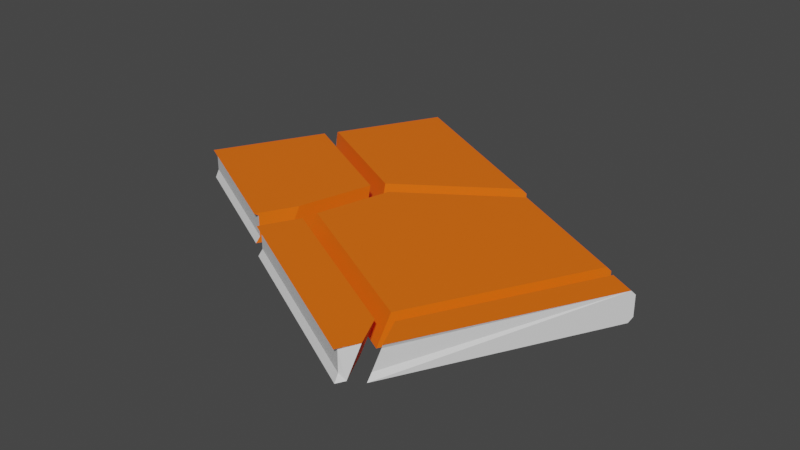 # Source: CahierDavid_Fragment.blend  (saved by Blender 3.6.13; exported with 4.5.12 LTS)
import bpy
from mathutils import Matrix  # noqa: F401  (used for matrix-valued properties, if any)

bpy.ops.wm.read_factory_settings(use_empty=True)
scene = bpy.context.scene
scene.name = 'Scene'

# ---- collections
col_collection = bpy.data.collections.new('Collection'); scene.collection.children.link(col_collection)

# ---- materials (node trees are filled in below, after node groups)
mat_material_046 = bpy.data.materials.new('Material.046')
mat_material_046.use_transparent_shadow = False
mat_material_047 = bpy.data.materials.new('Material.047')
mat_material_047.use_transparent_shadow = False
mat_material_048 = bpy.data.materials.new('Material.048')
mat_material_048.use_transparent_shadow = False

# ---- material node trees
mat_material_046.use_nodes = True; mat_material_046.node_tree.nodes.clear()
_N = mat_material_046.node_tree.nodes; _L = mat_material_046.node_tree.links
n0 = _N.new('ShaderNodeBsdfPrincipled'); n0.name = 'Principled BSDF'; n0.location = (10, 300)
n0.distribution = 'GGX'
n0.subsurface_method = 'RANDOM_WALK_SKIN'
n0.inputs[0].default_value = (1.0, 0.153, 0.002539, 1.0)
n0.inputs[3].default_value = 1.45
n0.inputs[27].default_value = (0.0, 0.0, 0.0, 1.0)
n0.inputs[28].default_value = 1.0
n1 = _N.new('ShaderNodeOutputMaterial'); n1.name = 'Material Output'; n1.location = (300, 300)
_L.new(n0.outputs[0], n1.inputs[0])
n1.is_active_output = True
mat_material_047.use_nodes = True; mat_material_047.node_tree.nodes.clear()
_N = mat_material_047.node_tree.nodes; _L = mat_material_047.node_tree.links
n0 = _N.new('ShaderNodeBsdfPrincipled'); n0.name = 'Principled BSDF'; n0.location = (10, 300)
n0.distribution = 'GGX'
n0.subsurface_method = 'RANDOM_WALK_SKIN'
n0.inputs[3].default_value = 1.45
n0.inputs[27].default_value = (0.0, 0.0, 0.0, 1.0)
n0.inputs[28].default_value = 1.0
n1 = _N.new('ShaderNodeOutputMaterial'); n1.name = 'Material Output'; n1.location = (300, 300)
_L.new(n0.outputs[0], n1.inputs[0])
n1.is_active_output = True
mat_material_048.use_nodes = True; mat_material_048.node_tree.nodes.clear()
_N = mat_material_048.node_tree.nodes; _L = mat_material_048.node_tree.links
n0 = _N.new('ShaderNodeBsdfPrincipled'); n0.name = 'Principled BSDF'; n0.location = (10, 300)
n0.distribution = 'GGX'
n0.subsurface_method = 'RANDOM_WALK_SKIN'
n0.inputs[0].default_value = (0.1038, 0.1149, 0.07714, 1.0)
n0.inputs[3].default_value = 1.45
n0.inputs[27].default_value = (0.0, 0.0, 0.0, 1.0)
n0.inputs[28].default_value = 1.0
n1 = _N.new('ShaderNodeOutputMaterial'); n1.name = 'Material Output'; n1.location = (300, 300)
_L.new(n0.outputs[0], n1.inputs[0])
n1.is_active_output = True

# ---- world
world_world = bpy.data.worlds.new('World'); scene.world = world_world
world_world.use_nodes = True; world_world.node_tree.nodes.clear()
_N = world_world.node_tree.nodes; _L = world_world.node_tree.links
n0 = _N.new('ShaderNodeOutputWorld'); n0.name = 'World Output'; n0.location = (300, 300)
n1 = _N.new('ShaderNodeBackground'); n1.name = 'Background'; n1.location = (10, 300)
n1.inputs[0].default_value = (0.05088, 0.05088, 0.05088, 1.0)
_L.new(n1.outputs[0], n0.inputs[0])
n0.is_active_output = True
world_world.color = (0.05088, 0.05088, 0.05088)
world_world.use_sun_shadow = False
world_world.sun_shadow_jitter_overblur = 0.0

# ---- meshes
me_cahier_cell_008 = bpy.data.meshes.new('Cahier_cell.008')
me_cahier_cell_008.from_pydata([(-0.2845, -0.05116, -0.05053), (-0.2845, -0.05116, 0.04513), (-0.2875, -0.03463, 0.03644), (-0.2875, -0.03463, -0.03011), (0.1516, -0.2872, -0.05053), (0.1516, -0.2872, 0.04513), (0.1578, -0.2757, -0.03011), (0.1972, -0.2028, -0.05053), (0.216, -0.1681, 0.04513), (0.1578, -0.2757, 0.03644), (0.1105, 0.1488, -0.05053), (-0.1053, 0.2798, 0.04513), (-0.1111, 0.2795, 0.02159), (-0.1094, 0.2815, 0.04149), (0.2813, 0.0702, 0.04513), (0.2699, 0.06238, -0.05053), (-0.1128, 0.2774, 0.001785), (-0.1113, 0.2688, -0.05053), (0.1105, 0.1488, -0.05053), (-0.1113, 0.2688, -0.05053), (0.1516, -0.2872, -0.05053), (0.1578, -0.2757, -0.03011), (0.1972, -0.2028, -0.05053), (0.1516, -0.2872, 0.04513), (0.216, -0.1681, 0.04513), (0.1578, -0.2757, 0.03644), (-0.1053, 0.2798, 0.04513), (-0.1094, 0.2815, 0.04149), (0.2813, 0.0702, 0.04513), (0.2699, 0.06238, -0.05053), (-0.1111, 0.2795, 0.02159), (-0.1128, 0.2774, 0.001785)], [], [(5, 25, 21, 4, 22, 24), (26, 28, 29, 18, 30, 27), (19, 31, 30, 18), (1, 2, 9, 23), (0, 3, 2, 1, 11, 13, 12, 16, 17), (9, 2, 3, 6), (3, 0, 20, 6), (28, 24, 22, 29), (11, 1, 23, 8, 14), (0, 17, 10, 15, 7, 20)])
me_cahier_cell_008.polygons.foreach_set('material_index', [0, 0, 0, 1, 1, 1, 1, 0, 0, 0])
_k = set([(4, 21), (4, 22), (5, 24), (5, 25), (6, 9), (6, 20), (7, 15), (7, 20), (8, 14), (8, 23), (9, 23), (10, 15), (10, 17), (11, 13), (11, 14), (12, 13), (12, 16), (16, 17), (18, 19), (18, 29), (19, 31), (21, 25), (22, 29), (24, 28), (26, 27), (26, 28), (27, 30), (30, 31)])
me_cahier_cell_008.attributes.new('sharp_edge', 'BOOLEAN', 'EDGE').data.foreach_set('value', [ (min(e.vertices), max(e.vertices)) in _k for e in me_cahier_cell_008.edges])
_uv = me_cahier_cell_008.uv_layers.new(name='UVMap')
_uv.uv.foreach_set('vector', [0.7447, 0.2351, 0.7001, 0.2061, 0.3588, 0.1585, 0.254, 0.1666, 0.2545, 0.0, 0.7454, 0.0, 0.8746, 0.6189, 0.2539, 0.0, 0.744, 0.0, 1.0, 0.2553, 1.0, 0.6237, 0.8992, 0.6248, 0.6236, 0.2753, 0.6265, 0.5228, 0.6237, 0.6237, 0.2553, 0.2553, 0.625, 0.25, 0.5815, 0.25, 0.5815, 0.1416, 0.625, 0.1439, 0.375, 0.25, 0.4076, 0.25, 0.5815, 0.25, 0.625, 0.25, 0.625, 0.3743, 0.6154, 0.3714, 0.563, 0.3703, 0.5111, 0.3691, 0.375, 0.3702, 0.5815, 0.1416, 0.5815, 0.25, 0.4076, 0.25, 0.4076, 0.1416, 0.4076, 0.25, 0.375, 0.25, 0.375, 0.1438, 0.4076, 0.1416, 0.2539, 0.2539, 1.0, 0.2546, 1.0, 0.7455, 0.744, 0.744, 0.7507, 0.5, 0.875, 0.5, 0.875, 0.6061, 0.8303, 0.6061, 0.7507, 0.5941, 0.125, 0.5, 0.2452, 0.5, 0.2452, 0.554, 0.2452, 0.5928, 0.1567, 0.6061, 0.125, 0.6062])
me_cahier_cell_008.materials.append(mat_material_046)
me_cahier_cell_008.materials.append(mat_material_047)
me_cahier_cell_008.materials.append(mat_material_048)
me_cahier_cell_008.update()
me_cahier_cell_007 = bpy.data.meshes.new('Cahier_cell.007')
me_cahier_cell_007.from_pydata([(0.2055, -0.1719, -0.04995), (0.2055, -0.1719, 0.04571), (0.2025, -0.1553, 0.03702), (0.2025, -0.1553, -0.02953), (-0.3834, 0.147, -0.04995), (-0.3771, 0.1585, 0.03702), (-0.3381, 0.2305, -0.04995), (-0.3191, 0.2654, 0.04571), (-0.3772, 0.1585, -0.02953), (-0.3834, 0.1469, 0.04571), (-0.1885, 0.1947, 0.04571), (0.04411, 0.02381, -0.04995), (0.1744, -0.04678, -0.04995), (0.1933, -0.01203, 0.04571), (0.2386, -0.1108, 0.04571), (0.2266, -0.1199, 0.001055), (0.2354, -0.1069, 0.04185), (0.2198, -0.1455, -0.04995), (0.2185, -0.1289, -0.03242), (-0.3834, 0.147, -0.04995), (-0.3381, 0.2305, -0.04995), (-0.3834, 0.1469, 0.04571), (-0.3191, 0.2654, 0.04571), (-0.3772, 0.1585, -0.02953), (-0.3771, 0.1585, 0.03702), (-0.1885, 0.1947, 0.04571), (0.2386, -0.1108, 0.04571), (0.2354, -0.1069, 0.04185), (0.1933, -0.01203, 0.04571), (0.1744, -0.04678, -0.04995), (0.2198, -0.1455, -0.04995), (0.2266, -0.1199, 0.001055), (0.2185, -0.1289, -0.03242), (0.04411, 0.02381, -0.04995)], [], [(1, 26, 13, 25, 22, 21), (33, 10, 28, 29), (33, 6, 7, 10), (12, 30, 0, 19, 20, 11), (2, 3, 0, 30, 32, 31, 27, 26, 1), (24, 9, 7, 6, 4, 23), (3, 8, 19, 0), (2, 5, 8, 3), (1, 21, 5, 2), (15, 18, 17, 29, 28, 14, 16)])
me_cahier_cell_007.polygons.foreach_set('material_index', [0, 0, 0, 0, 1, 0, 1, 1, 1, 0])
_k = set([(4, 6), (4, 23), (5, 8), (5, 21), (6, 33), (7, 9), (7, 10), (8, 19), (9, 24), (10, 28), (11, 12), (11, 20), (12, 30), (13, 25), (13, 26), (14, 16), (14, 28), (15, 16), (15, 18), (17, 18), (17, 29), (19, 20), (21, 22), (22, 25), (23, 24), (26, 27), (27, 31), (29, 33), (30, 32), (31, 32)])
me_cahier_cell_007.attributes.new('sharp_edge', 'BOOLEAN', 'EDGE').data.foreach_set('value', [ (min(e.vertices), max(e.vertices)) in _k for e in me_cahier_cell_007.edges])
_uv = me_cahier_cell_007.uv_layers.new(name='UVMap')
_uv.uv.foreach_set('vector', [0.875, 0.75, 0.852, 0.75, 0.8305, 0.7314, 0.8305, 0.6385, 0.8305, 0.6067, 0.875, 0.6066, 1.0, 0.2544, 1.0, 0.7452, 0.2577, 0.0, 0.7465, 0.0, 0.2544, 0.2544, 1.0, 0.2563, 1.0, 0.7458, 0.7452, 0.7452, 0.1565, 0.7314, 0.1349, 0.75, 0.125, 0.75, 0.125, 0.6066, 0.1564, 0.6067, 0.1565, 0.6997, 0.5815, 1.0, 0.4076, 1.0, 0.375, 1.0, 0.375, 0.9901, 0.4125, 0.9902, 0.4971, 0.9843, 0.6139, 0.9792, 0.625, 0.977, 0.625, 1.0, 0.9399, 0.7008, 0.7452, 0.7296, 0.7458, 0.7458, 0.2563, 0.2563, 0.4485, 0.2559, 0.5436, 0.3604, 0.4076, 0.0, 0.4076, 0.1411, 0.375, 0.1434, 0.375, 0.0, 0.5815, 0.0, 0.5815, 0.1411, 0.4076, 0.1411, 0.4076, 0.0, 0.625, 0.0, 0.625, 0.1434, 0.5815, 0.1411, 0.5815, 0.0, 0.5972, 0.1128, 0.6557, 0.5909, 0.7457, 0.4849, 1.0, 0.2535, 1.0, 0.7423, 0.5661, 0.3101, 0.5894, 0.3135])
me_cahier_cell_007.materials.append(mat_material_046)
me_cahier_cell_007.materials.append(mat_material_047)
me_cahier_cell_007.materials.append(mat_material_048)
me_cahier_cell_007.update()
me_cahier_cell_005 = bpy.data.meshes.new('Cahier_cell.005')
me_cahier_cell_005.from_pydata([(0.1888, 0.2736, -0.04796), (0.1957, 0.2864, -0.03304), (0.1957, 0.2864, 0.0328), (0.1888, 0.2736, 0.04771), (-0.194, -0.2528, -0.04796), (-0.175, -0.2181, 0.04771), (0.1136, 0.3143, 0.04771), (0.1135, 0.3143, -0.04796), (0.1205, 0.3271, 0.0328), (0.1205, 0.3271, -0.03304), (-0.1491, -0.3505, -0.04796), (-0.1503, -0.3319, -0.0278), (-0.167, -0.3117, -0.04796), (-0.1302, -0.3157, 0.04771), (-0.1381, -0.31, 0.03319), (-0.1333, -0.312, 0.04405), (-0.1503, -0.3319, -0.0278), (-0.1381, -0.31, 0.03319), (-0.175, -0.2181, 0.04771), (0.1136, 0.3143, 0.04771), (-0.1491, -0.3505, -0.04796), (-0.194, -0.2528, -0.04796), (0.1135, 0.3143, -0.04796), (0.1205, 0.3271, 0.0328), (0.1205, 0.3271, -0.03304), (-0.1302, -0.3157, 0.04771), (-0.1333, -0.312, 0.04405), (-0.167, -0.3117, -0.04796)], [], [(20, 16, 27), (13, 18, 21, 27, 16, 17, 26), (0, 1, 2, 3, 25, 15, 14, 11, 10), (0, 10, 12, 4, 22), (23, 2, 1, 9), (6, 3, 2, 23), (7, 21, 18, 19, 8, 24), (1, 0, 22, 9), (5, 25, 3, 6)])
me_cahier_cell_005.polygons.foreach_set('material_index', [0, 0, 1, 0, 0, 0, 0, 0, 0])
_k = set([(4, 12), (4, 22), (5, 6), (5, 25), (6, 23), (7, 21), (7, 24), (8, 19), (8, 24), (9, 22), (9, 23), (10, 11), (10, 12), (11, 14), (13, 18), (13, 26), (14, 15), (15, 25), (16, 17), (16, 20), (17, 26), (18, 19), (20, 27), (21, 27)])
me_cahier_cell_005.attributes.new('sharp_edge', 'BOOLEAN', 'EDGE').data.foreach_set('value', [ (min(e.vertices), max(e.vertices)) in _k for e in me_cahier_cell_005.edges])
_uv = me_cahier_cell_005.uv_layers.new(name='UVMap')
_uv.uv.foreach_set('vector', [0.7587, 0.4992, 1.0, 0.6233, 1.0, 0.7432, 0.5744, 0.2538, 1.0, 0.2539, 1.0, 0.7432, 0.7432, 0.7432, 0.6233, 0.6233, 0.6221, 0.3281, 0.5962, 0.2726, 0.375, 0.7548, 0.414, 0.75, 0.586, 0.75, 0.625, 0.7548, 0.625, 0.9762, 0.6145, 0.9783, 0.5823, 0.9813, 0.4186, 0.9894, 0.375, 0.9893, 0.3702, 0.75, 0.1357, 0.75, 0.1442, 0.7427, 0.157, 0.7316, 0.3702, 0.7317, 0.586, 0.7317, 0.586, 0.75, 0.414, 0.75, 0.414, 0.7317, 0.6298, 0.7317, 0.6298, 0.75, 0.586, 0.75, 0.586, 0.7317, 0.7451, 0.2946, 0.7432, 0.7432, 0.2539, 0.2539, 0.959, 0.257, 0.3332, 0.2791, 0.669, 0.2791, 0.414, 0.75, 0.3702, 0.75, 0.3702, 0.7317, 0.414, 0.7317, 0.8299, 0.7316, 0.8512, 0.75, 0.6298, 0.75, 0.6298, 0.7317])
me_cahier_cell_005.materials.append(mat_material_046)
me_cahier_cell_005.materials.append(mat_material_047)
me_cahier_cell_005.materials.append(mat_material_048)
me_cahier_cell_005.update()
me_cahier_cell_011 = bpy.data.meshes.new('Cahier_cell.011')
me_cahier_cell_011.from_pydata([(-0.2808, -0.2776, -0.04544), (-0.01157, -0.3782, 0.05022), (0.1005, -0.4836, -0.04544), (0.1196, -0.4491, 0.05022), (-0.4113, -0.2069, -0.04544), (-0.3923, -0.1718, 0.05022), (-0.3545, 0.001513, -0.04544), (-0.3729, -0.1006, 0.05022), (-0.3389, 0.05856, -0.04544), (-0.3272, 0.0665, 0.05022), (-0.1203, 0.2081, -0.04544), (0.02466, 0.3073, -0.01342), (0.02468, 0.3072, 0.03531), (0.01115, 0.298, 0.05022), (0.01115, 0.298, -0.04544), (0.02468, 0.3072, -0.03053), (0.413, 0.09272, -0.03442), (0.4078, 0.08326, -0.04544), (0.2351, -0.2361, 0.05022), (0.4148, 0.09606, 0.03531), (0.4148, 0.09606, -0.03053), (0.4078, 0.08324, 0.05022), (-0.2808, -0.2776, -0.04544), (0.1005, -0.4836, -0.04544), (-0.01157, -0.3782, 0.05022), (-0.3923, -0.1718, 0.05022), (-0.4113, -0.2069, -0.04544), (-0.3729, -0.1006, 0.05022), (-0.3545, 0.001513, -0.04544), (-0.3389, 0.05856, -0.04544), (-0.1203, 0.2081, -0.04544), (0.02466, 0.3073, -0.01342), (0.02468, 0.3072, 0.03531), (0.01115, 0.298, 0.05022), (0.01115, 0.298, -0.04544), (0.02468, 0.3072, -0.03053), (0.1196, -0.4491, 0.05022), (0.2351, -0.2361, 0.05022), (0.4148, 0.09606, 0.03531), (0.4148, 0.09606, -0.03053), (0.4078, 0.08324, 0.05022), (-0.3272, 0.0665, 0.05022), (0.4078, 0.08326, -0.04544), (0.413, 0.09272, -0.03442)], [], [(24, 22, 23, 36), (25, 26, 22, 24), (26, 25, 27, 28), (29, 28, 27, 41), (31, 30, 29, 41, 33, 32), (30, 31, 35, 34), (36, 23, 17, 43, 37), (37, 43, 39, 38, 40), (18, 21, 13, 9, 7, 5, 1, 3), (14, 15, 20, 16, 42), (14, 42, 2, 0, 4, 6, 8, 10), (12, 19, 20, 15, 11), (13, 21, 19, 12)])
_k = set([(0, 2), (0, 4), (1, 3), (1, 5), (2, 42), (3, 18), (4, 6), (5, 7), (6, 8), (7, 9), (8, 10), (9, 13), (10, 14), (11, 12), (11, 15), (12, 13), (14, 15), (16, 20), (16, 42), (17, 23), (17, 43), (18, 21), (19, 20), (19, 21), (22, 23), (22, 26), (24, 25), (24, 36), (25, 27), (26, 28), (27, 41), (28, 29), (29, 30), (30, 34), (31, 32), (31, 35), (32, 33), (33, 41), (34, 35), (36, 37), (37, 40), (38, 39), (38, 40), (39, 43)])
me_cahier_cell_011.attributes.new('sharp_edge', 'BOOLEAN', 'EDGE').data.foreach_set('value', [ (min(e.vertices), max(e.vertices)) in _k for e in me_cahier_cell_011.edges])
_uv = me_cahier_cell_011.uv_layers.new(name='UVMap')
_uv.uv.foreach_set('vector', [1.0, 0.2564, 1.0, 0.7452, 0.2546, 0.0, 0.7436, 0.0, 1.0, 0.2545, 1.0, 0.7446, 0.7452, 0.7452, 0.2564, 0.2564, 0.7446, 0.7446, 0.2545, 0.2545, 0.2548, 0.0, 0.7455, 0.0, 1.0, 0.746, 0.7455, 0.7455, 0.2548, 0.2548, 1.0, 0.2562, 1.0, 0.5825, 1.0, 0.7463, 0.746, 0.746, 0.2562, 0.2562, 0.6495, 0.2567, 0.7436, 0.333, 0.7463, 0.7463, 0.5825, 0.5825, 0.6699, 0.5825, 0.746, 0.5978, 0.2564, 0.0, 0.7454, 0.0, 0.743, 0.6801, 0.6867, 0.6867, 0.2556, 0.2556, 1.0, 0.2556, 1.0, 0.6867, 0.9757, 0.6668, 0.6391, 0.3304, 0.5797, 0.2543, 0.7498, 0.7313, 0.6298, 0.7312, 0.6298, 0.6347, 0.7503, 0.5946, 0.806, 0.603, 0.8298, 0.6066, 0.8299, 0.6993, 0.8298, 0.7312, 0.3702, 0.6347, 0.414, 0.6363, 0.414, 0.7312, 0.4025, 0.7312, 0.3702, 0.7312, 0.3702, 0.6347, 0.3702, 0.7312, 0.1572, 0.7312, 0.157, 0.6384, 0.1571, 0.6066, 0.2265, 0.5961, 0.2456, 0.5932, 0.3234, 0.6191, 0.586, 0.6363, 0.586, 0.7312, 0.414, 0.7312, 0.414, 0.6363, 0.4587, 0.6363, 0.6298, 0.6347, 0.6298, 0.7312, 0.586, 0.7312, 0.586, 0.6363])
me_cahier_cell_011.materials.append(mat_material_046)
me_cahier_cell_011.materials.append(mat_material_047)
me_cahier_cell_011.materials.append(mat_material_048)
me_cahier_cell_011.update()
me_cahier_cell_010 = bpy.data.meshes.new('Cahier_cell.010')
me_cahier_cell_010.from_pydata([(-0.1508, 0.2877, -0.04048), (-0.1577, 0.2749, -0.05539), (-0.1577, 0.2749, 0.04027), (-0.1508, 0.2877, 0.02536), (0.281, -0.1011, 0.04027), (0.3939, -0.02369, 0.04027), (0.4075, -0.01446, 0.01159), (0.4074, -0.01444, 0.02536), (0.04481, -0.2622, -0.05539), (0.0564, -0.2547, 0.04027), (0.3937, -0.02359, -0.05539), (0.4073, -0.01436, -0.04048), (-0.3368, -0.05596, -0.05539), (-0.3372, -0.05278, -0.03481), (-0.09655, -0.172, 0.04027), (-0.3384, -0.0475, -0.003255), (-0.331, -0.04514, 0.04027), (-0.335, -0.04347, 0.03665), (0.4075, -0.01446, 0.01159), (0.4073, -0.01436, -0.04048), (-0.3368, -0.05596, -0.05539), (-0.3372, -0.05278, -0.03481), (0.281, -0.1011, 0.04027), (0.3939, -0.02369, 0.04027), (0.4074, -0.01444, 0.02536), (0.0564, -0.2547, 0.04027), (0.04481, -0.2622, -0.05539), (0.3937, -0.02359, -0.05539), (-0.09655, -0.172, 0.04027), (-0.3384, -0.0475, -0.003255), (-0.331, -0.04514, 0.04027), (-0.335, -0.04347, 0.03665)], [], [(18, 24, 23, 22), (19, 18, 22, 25, 26, 10), (20, 26, 25, 28, 21), (16, 31, 29, 21, 28), (2, 3, 0, 1, 12, 13, 15, 17, 30), (0, 11, 27, 1), (0, 3, 7, 6, 11), (7, 3, 2, 5), (1, 27, 8, 12), (9, 4, 5, 2, 30, 14)])
me_cahier_cell_010.polygons.foreach_set('material_index', [0, 0, 0, 0, 1, 0, 0, 0, 0, 0])
_k = set([(4, 5), (4, 9), (5, 7), (6, 7), (6, 11), (8, 12), (8, 27), (9, 14), (10, 19), (10, 26), (11, 27), (12, 13), (13, 15), (14, 30), (15, 17), (16, 28), (16, 31), (17, 30), (18, 19), (18, 24), (20, 21), (20, 26), (21, 29), (22, 23), (22, 25), (23, 24), (25, 28), (29, 31)])
me_cahier_cell_010.attributes.new('sharp_edge', 'BOOLEAN', 'EDGE').data.foreach_set('value', [ (min(e.vertices), max(e.vertices)) in _k for e in me_cahier_cell_010.edges])
_uv = me_cahier_cell_010.uv_layers.new(name='UVMap')
_uv.uv.foreach_set('vector', [0.4017, 0.0, 0.4017, 0.07064, 0.3859, 0.1314, 0.2545, 0.0, 0.6681, 0.4086, 0.4017, 0.4017, 0.2545, 0.2545, 0.2537, 0.0, 0.743, 0.0, 0.7443, 0.3953, 0.8899, 0.6336, 0.257, 0.0, 0.7463, 0.0, 1.0, 0.2539, 1.0, 0.6384, 0.628, 0.2543, 0.6345, 0.2728, 0.6401, 0.477, 0.6384, 0.6384, 0.2539, 0.2539, 0.625, 0.4952, 0.586, 0.5, 0.414, 0.5, 0.375, 0.4952, 0.3849, 0.371, 0.4284, 0.3706, 0.5106, 0.3697, 0.6155, 0.3721, 0.625, 0.3749, 0.414, 0.5, 0.414, 0.6358, 0.3702, 0.6342, 0.3702, 0.5, 0.414, 0.5, 0.586, 0.5, 0.586, 0.6359, 0.55, 0.6359, 0.414, 0.6358, 0.586, 0.6359, 0.586, 0.5, 0.6298, 0.5, 0.6298, 0.6343, 0.3702, 0.5, 0.3702, 0.6342, 0.246, 0.5929, 0.2459, 0.5, 0.75, 0.5943, 0.67, 0.6209, 0.6298, 0.6343, 0.6298, 0.5, 0.7501, 0.5, 0.7501, 0.5571])
me_cahier_cell_010.materials.append(mat_material_046)
me_cahier_cell_010.materials.append(mat_material_047)
me_cahier_cell_010.materials.append(mat_material_048)
me_cahier_cell_010.update()

# ---- objects
ob_cahier_cell_004 = bpy.data.objects.new('Cahier_cell.004', me_cahier_cell_008)
ob_cahier_cell_003 = bpy.data.objects.new('Cahier_cell.003', me_cahier_cell_007)
ob_cahier_cell_002 = bpy.data.objects.new('Cahier_cell.002', me_cahier_cell_005)
ob_cahier_cell_001 = bpy.data.objects.new('Cahier_cell.001', me_cahier_cell_011)
ob_cahier_cell = bpy.data.objects.new('Cahier_cell', me_cahier_cell_010)

# ---- transforms, parenting, visibility, modifiers, constraints
ob_cahier_cell_004.location = (-0.4736, 0.04655, 0.06693)
ob_cahier_cell_004.scale = (0.9004, 0.9004, 0.9004)
ob_cahier_cell_003.location = (0.0634, -0.3887, 0.06635)
ob_cahier_cell_003.scale = (0.9004, 0.9004, 0.9004)
ob_cahier_cell_002.location = (0.4334, -0.1815, 0.06435)
ob_cahier_cell_002.scale = (0.9004, 0.9004, 0.9004)
ob_cahier_cell_001.location = (0.1373, 0.0505, 0.06184)
ob_cahier_cell_001.scale = (0.9004, 0.9004, 0.9004)
ob_cahier_cell.location = (-0.2471, 0.3731, 0.07179)
ob_cahier_cell.scale = (0.9004, 0.9004, 0.9004)

# ---- collection membership
col_collection.objects.link(ob_cahier_cell_004)
col_collection.objects.link(ob_cahier_cell_003)
col_collection.objects.link(ob_cahier_cell_002)
col_collection.objects.link(ob_cahier_cell_001)
col_collection.objects.link(ob_cahier_cell)

# ---- scene / render settings (as saved in the file)
scene.frame_start = 1; scene.frame_end = 250; scene.frame_set(1)
scene.render.engine = 'BLENDER_EEVEE_NEXT'
scene.cycles.sampling_pattern = 'TABULATED_SOBOL'
scene.view_settings.view_transform = 'Filmic'
bpy.context.view_layer.update()

# ---- added for rendering (the .blend has no active camera and no usable light): camera, sun
cam_auto = bpy.data.cameras.new('AutoCamera')
cam_auto.lens = 50.0
cam_auto.sensor_width = 36.0
cam_auto.clip_end = 1000.0
ob_auto_camera = bpy.data.objects.new('AutoCamera', cam_auto)
scene.collection.objects.link(ob_auto_camera)
ob_auto_camera.location = (1.59132, -1.93891, 1.38666)
ob_auto_camera.rotation_euler = (1.09748, -7.21219e-08, 0.694738)
scene.camera = ob_auto_camera
light_auto_sun = bpy.data.lights.new('AutoSun', 'SUN')
light_auto_sun.energy = 3.0
light_auto_sun.angle = 0.0523599
ob_auto_sun = bpy.data.objects.new('AutoSun', light_auto_sun)
scene.collection.objects.link(ob_auto_sun)
ob_auto_sun.rotation_euler = (0.872665, 0.174533, 0.523599)
bpy.context.view_layer.update()
